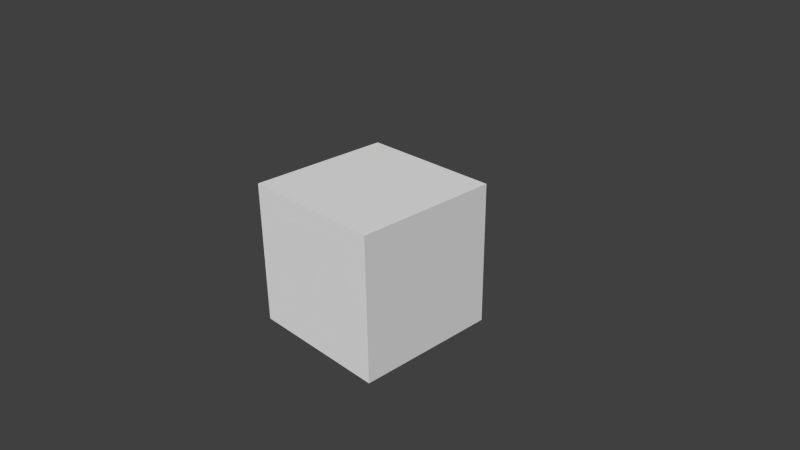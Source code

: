 # Source: trap_block_cube_spike.blend  (saved by Blender 2.76.0; exported with 4.5.12 LTS)
import bpy
from mathutils import Matrix  # noqa: F401  (used for matrix-valued properties, if any)

bpy.ops.wm.read_factory_settings(use_empty=True)
scene = bpy.context.scene
scene.name = 'Scene'

# ---- collections
col_collection_1 = bpy.data.collections.new('Collection 1'); scene.collection.children.link(col_collection_1)

# ---- materials (node trees are filled in below, after node groups)
mat_material = bpy.data.materials.new('Material')
mat_material.alpha_threshold = 0.0
mat_material.use_transparent_shadow = False
mat_material.roughness = 0.5
mat_material.line_color = (0.0, 0.0, 0.0, 1.0)

# ---- material node trees

# ---- world
world_world = bpy.data.worlds.new('World'); scene.world = world_world
world_world.color = (0.05088, 0.05088, 0.05088)
world_world.use_sun_shadow = False
world_world.sun_shadow_jitter_overblur = 0.0
world_world.cycles.sampling_method = 'MANUAL'
world_world.cycles.sample_map_resolution = 256

# ---- cameras
cam_camera = bpy.data.cameras.new('Camera')
cam_camera.clip_end = 100.0
cam_camera.lens = 35.0
cam_camera.sensor_width = 32.0
cam_camera.sensor_height = 18.0
cam_camera.ortho_scale = 7.314
cam_camera.dof.focus_distance = 0.0
cam_camera.dof.aperture_fstop = 128.0

# ---- meshes
me_cube = bpy.data.meshes.new('Cube')
me_cube.from_pydata([(1.0, 1.0, -25.8), (1.0, -1.0, -25.8), (-1.0, -1.0, -25.8), (-1.0, 1.0, -25.8), (1.0, 1.0, 25.8), (1.0, -1.0, 25.8), (-1.0, -1.0, 25.8), (-1.0, 1.0, 25.8), (1.0, -5.96e-08, -25.8), (-1.0, 2.98e-07, -25.8), (1.0, -5.364e-07, 25.8), (-1.0, 1.788e-07, 25.8), (1.788e-07, 1.0, -25.8), (0.0, -1.0, -25.8), (2.384e-07, 1.0, 25.8), (-5.364e-07, -1.0, 25.8), (-1.192e-07, -1.788e-07, 25.8), (5.96e-08, 1.192e-07, -25.8), (1.0, 1.0, 0.0), (1.0, -1.0, 0.0), (-1.0, -1.0, 0.0), (-1.0, 1.0, 0.0), (-1.0, 2.384e-07, 0.0), (1.0, -2.98e-07, 0.0), (2.086e-07, 1.0, 0.0), (-2.682e-07, -1.0, 0.0)], [], [(17, 13, 2, 9), (16, 11, 6, 15), (23, 10, 5, 19), (25, 15, 6, 20), (22, 11, 7, 21), (24, 12, 3, 21), (20, 6, 11, 22), (18, 4, 10, 23), (14, 7, 11, 16), (12, 17, 9, 3), (0, 8, 17, 12), (4, 14, 16, 10), (18, 0, 12, 24), (19, 5, 15, 25), (10, 16, 15, 5), (8, 1, 13, 17), (1, 19, 25, 13), (4, 18, 24, 14), (0, 18, 23, 8), (2, 20, 22, 9), (14, 24, 21, 7), (9, 22, 21, 3), (13, 25, 20, 2), (8, 23, 19, 1)])
_uv = me_cube.uv_layers.new(name='UVMap')
_uv.uv.foreach_set('vector', [0.185, 0.6715, 0.1908, 0.6875, 0.1832, 0.6927, 0.176, 0.6819, 0.1774, 0.7363, 0.1716, 0.7203, 0.1792, 0.7151, 0.1864, 0.7259, 0.04409, 0.7025, 0.0403, 0.722, 0.03175, 0.7126, 0.03358, 0.6992, 0.1908, 0.7078, 0.1864, 0.7259, 0.1792, 0.7151, 0.1812, 0.7039, 0.09981, 0.7002, 0.09608, 0.7194, 0.08765, 0.7102, 0.08946, 0.697, 0.0791, 0.6938, 0.08283, 0.6746, 0.09126, 0.6838, 0.08946, 0.697, 0.1812, 0.7039, 0.1792, 0.7151, 0.1716, 0.7203, 0.1716, 0.7, 0.2041, 0.6948, 0.2083, 0.7038, 0.2066, 0.7181, 0.197, 0.707, 0.0791, 0.7152, 0.08765, 0.7102, 0.09608, 0.7194, 0.08601, 0.7347, 0.08283, 0.6746, 0.0929, 0.6594, 0.09981, 0.6789, 0.09126, 0.6838, 0.1999, 0.6857, 0.1908, 0.6905, 0.1908, 0.6715, 0.2016, 0.6715, 0.2083, 0.7038, 0.2173, 0.699, 0.2173, 0.7181, 0.2066, 0.7181, 0.2041, 0.6948, 0.1999, 0.6857, 0.2016, 0.6715, 0.2112, 0.6826, 0.03358, 0.6992, 0.03175, 0.7126, 0.02308, 0.7177, 0.02308, 0.696, 0.0403, 0.722, 0.03009, 0.7374, 0.02308, 0.7177, 0.03175, 0.7126, 0.04409, 0.6808, 0.03542, 0.6859, 0.02687, 0.6765, 0.03708, 0.6611, 0.03542, 0.6859, 0.03358, 0.6992, 0.02308, 0.696, 0.02687, 0.6765, 0.2083, 0.7038, 0.2041, 0.6948, 0.2112, 0.6826, 0.2173, 0.699, 0.1999, 0.6857, 0.2041, 0.6948, 0.197, 0.707, 0.1908, 0.6905, 0.1832, 0.6927, 0.1812, 0.7039, 0.1716, 0.7, 0.176, 0.6819, 0.0791, 0.7152, 0.0791, 0.6938, 0.08946, 0.697, 0.08765, 0.7102, 0.09981, 0.6789, 0.09981, 0.7002, 0.08946, 0.697, 0.09126, 0.6838, 0.1908, 0.6875, 0.1908, 0.7078, 0.1812, 0.7039, 0.1832, 0.6927, 0.04409, 0.6808, 0.04409, 0.7025, 0.03358, 0.6992, 0.03542, 0.6859])
me_cube.materials.append(mat_material)
me_cube.use_remesh_preserve_volume = False
me_cube.use_remesh_preserve_attributes = False
me_cube.use_mirror_vertex_groups = False
me_cube.update()

# ---- objects
ob_cube = bpy.data.objects.new('Cube', me_cube)
ob_camera = bpy.data.objects.new('Camera', cam_camera)

# ---- transforms, parenting, visibility, modifiers, constraints
ob_cube.location = (0.0, 0.0, 0.0)
ob_cube.scale = (1.0, 1.0, 0.03829)
ob_cube.lock_rotations_4d = False
ob_cube.empty_display_type = 'ARROWS'
ob_cube.lineart.crease_threshold = 0.0
ob_camera.location = (7.481, -6.508, 5.344)
ob_camera.rotation_euler = (1.109, 0.01082, 0.8149)
ob_camera.lock_rotations_4d = False
ob_camera.empty_display_type = 'ARROWS'
ob_camera.color = (0.0, 0.0, 0.0, 0.0)
ob_camera.display_type = 'WIRE'
ob_camera.lineart.crease_threshold = 0.0

# ---- collection membership
col_collection_1.objects.link(ob_cube)
col_collection_1.objects.link(ob_camera)

# ---- scene / render settings (as saved in the file)
scene.camera = ob_camera
scene.frame_start = 1; scene.frame_end = 250; scene.frame_set(1)
scene.render.engine = 'BLENDER_EEVEE_NEXT'
scene.render.resolution_percentage = 50
scene.render.dither_intensity = 0.0
scene.cycles.use_denoising = False
scene.cycles.samples = 10
scene.cycles.sampling_pattern = 'TABULATED_SOBOL'
scene.cycles.light_sampling_threshold = 0.0
scene.cycles.use_adaptive_sampling = False
scene.cycles.use_light_tree = False
scene.cycles.blur_glossy = 0.0
scene.cycles.pixel_filter_type = 'GAUSSIAN'
scene.cycles.sample_clamp_indirect = 0.0
scene.view_settings.view_transform = 'Standard'
bpy.context.view_layer.update()

# ---- added for rendering (the .blend has no usable light): sun
light_auto_sun = bpy.data.lights.new('AutoSun', 'SUN')
light_auto_sun.energy = 3.0
light_auto_sun.angle = 0.0523599
ob_auto_sun = bpy.data.objects.new('AutoSun', light_auto_sun)
scene.collection.objects.link(ob_auto_sun)
ob_auto_sun.rotation_euler = (0.872665, 0.174533, 0.523599)
bpy.context.view_layer.update()
